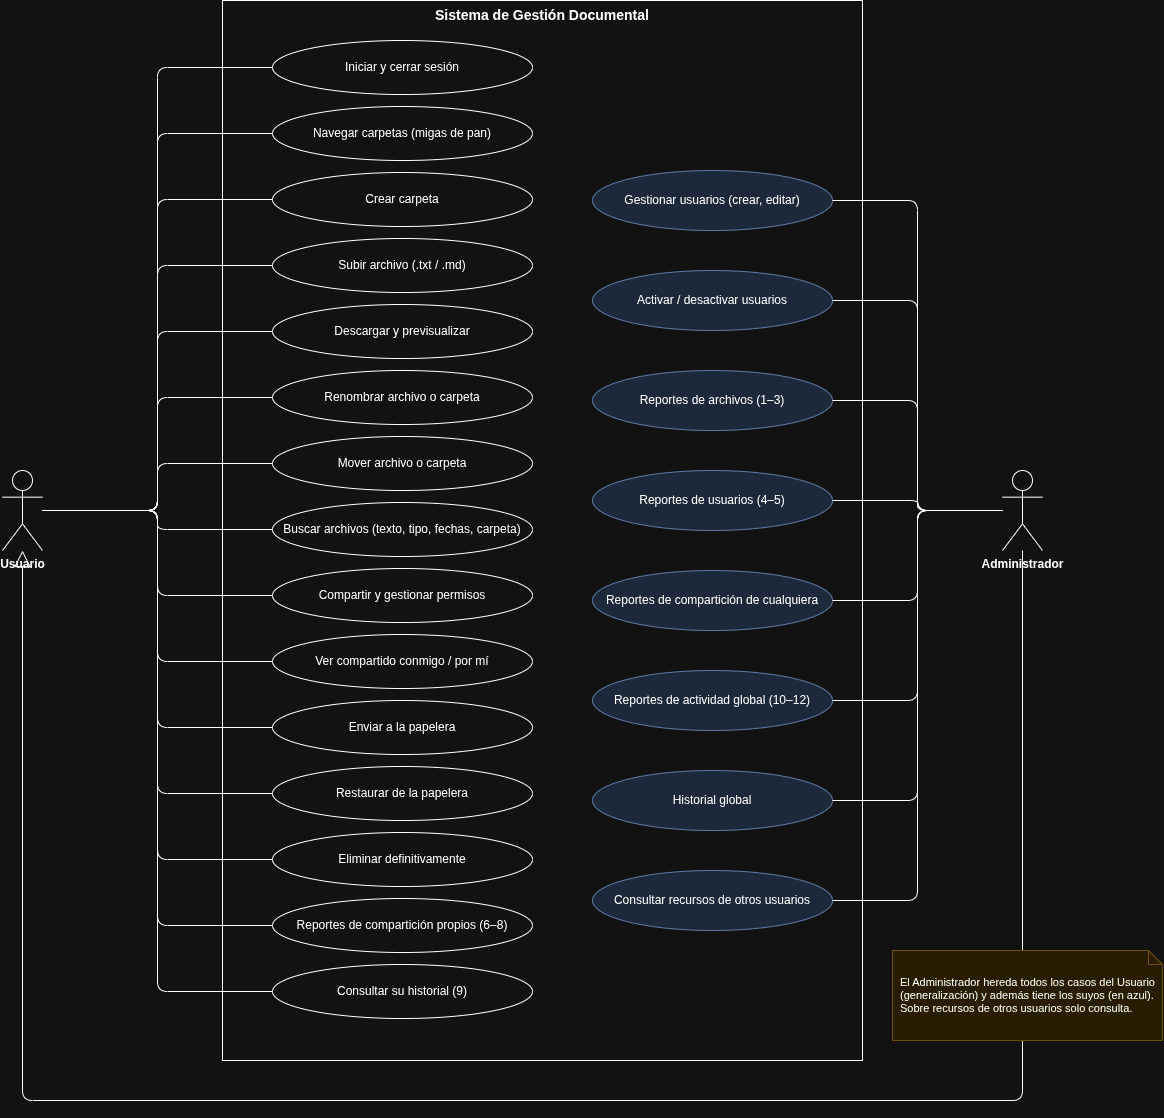

The diagram above was exported from draw.io. Its source (the exported page's mxGraphModel, read from the mxfile embedded in the PNG):
<mxGraphModel dx="1653" dy="793" grid="1" gridSize="10" guides="1" tooltips="1" connect="1" arrows="1" fold="1" page="1" pageScale="1" pageWidth="827" pageHeight="1169" math="0" shadow="0">
  <root>
    <mxCell id="0" />
    <mxCell id="1" parent="0" />
    <mxCell id="QpOp2_7ulVKVEM7ZXaoy-1" parent="1" style="rounded=0;whiteSpace=wrap;html=1;verticalAlign=top;fontStyle=1;fontSize=14;fillColor=none;" value="Sistema de Gestión Documental" vertex="1">
      <mxGeometry height="1060" width="640" x="330" y="30" as="geometry" />
    </mxCell>
    <mxCell id="QpOp2_7ulVKVEM7ZXaoy-2" parent="1" style="shape=umlActor;verticalLabelPosition=bottom;verticalAlign=top;html=1;outlineConnect=0;fontStyle=1;" value="Usuario" vertex="1">
      <mxGeometry height="80" width="40" x="110" y="500" as="geometry" />
    </mxCell>
    <mxCell id="QpOp2_7ulVKVEM7ZXaoy-3" parent="1" style="shape=umlActor;verticalLabelPosition=bottom;verticalAlign=top;html=1;outlineConnect=0;fontStyle=1;" value="Administrador" vertex="1">
      <mxGeometry height="80" width="40" x="1110" y="500" as="geometry" />
    </mxCell>
    <mxCell id="QpOp2_7ulVKVEM7ZXaoy-4" edge="1" parent="1" source="QpOp2_7ulVKVEM7ZXaoy-3" style="endArrow=block;endFill=0;endSize=14;html=1;dashed=0;" target="QpOp2_7ulVKVEM7ZXaoy-2" value="">
      <mxGeometry relative="1" as="geometry">
        <Array as="points">
          <mxPoint x="1130" y="1130" />
          <mxPoint x="130" y="1130" />
        </Array>
      </mxGeometry>
    </mxCell>
    <mxCell id="QpOp2_7ulVKVEM7ZXaoy-5" parent="1" style="shape=note;whiteSpace=wrap;html=1;size=14;align=left;spacingLeft=6;fontSize=11;fillColor=#fff2cc;strokeColor=#d6b656;" value="El Administrador hereda todos los casos del Usuario (generalización) y además tiene los suyos (en azul). Sobre recursos de otros usuarios solo consulta." vertex="1">
      <mxGeometry height="90" width="270" x="1000" y="980" as="geometry" />
    </mxCell>
    <mxCell id="QpOp2_7ulVKVEM7ZXaoy-6" parent="1" style="ellipse;whiteSpace=wrap;html=1;fontSize=12;" value="Iniciar y cerrar sesión" vertex="1">
      <mxGeometry height="54" width="260" x="380" y="70" as="geometry" />
    </mxCell>
    <mxCell id="QpOp2_7ulVKVEM7ZXaoy-7" edge="1" parent="1" source="QpOp2_7ulVKVEM7ZXaoy-2" style="endArrow=none;html=1;edgeStyle=orthogonalEdgeStyle;exitX=1;exitY=0.5;entryX=0;entryY=0.5;" target="QpOp2_7ulVKVEM7ZXaoy-6" value="">
      <mxGeometry relative="1" as="geometry" />
    </mxCell>
    <mxCell id="QpOp2_7ulVKVEM7ZXaoy-8" parent="1" style="ellipse;whiteSpace=wrap;html=1;fontSize=12;" value="Navegar carpetas (migas de pan)" vertex="1">
      <mxGeometry height="54" width="260" x="380" y="136" as="geometry" />
    </mxCell>
    <mxCell id="QpOp2_7ulVKVEM7ZXaoy-9" edge="1" parent="1" source="QpOp2_7ulVKVEM7ZXaoy-2" style="endArrow=none;html=1;edgeStyle=orthogonalEdgeStyle;exitX=1;exitY=0.5;entryX=0;entryY=0.5;" target="QpOp2_7ulVKVEM7ZXaoy-8" value="">
      <mxGeometry relative="1" as="geometry" />
    </mxCell>
    <mxCell id="QpOp2_7ulVKVEM7ZXaoy-10" parent="1" style="ellipse;whiteSpace=wrap;html=1;fontSize=12;" value="Crear carpeta" vertex="1">
      <mxGeometry height="54" width="260" x="380" y="202" as="geometry" />
    </mxCell>
    <mxCell id="QpOp2_7ulVKVEM7ZXaoy-11" edge="1" parent="1" source="QpOp2_7ulVKVEM7ZXaoy-2" style="endArrow=none;html=1;edgeStyle=orthogonalEdgeStyle;exitX=1;exitY=0.5;entryX=0;entryY=0.5;" target="QpOp2_7ulVKVEM7ZXaoy-10" value="">
      <mxGeometry relative="1" as="geometry" />
    </mxCell>
    <mxCell id="QpOp2_7ulVKVEM7ZXaoy-12" parent="1" style="ellipse;whiteSpace=wrap;html=1;fontSize=12;" value="Subir archivo (.txt / .md)" vertex="1">
      <mxGeometry height="54" width="260" x="380" y="268" as="geometry" />
    </mxCell>
    <mxCell id="QpOp2_7ulVKVEM7ZXaoy-13" edge="1" parent="1" source="QpOp2_7ulVKVEM7ZXaoy-2" style="endArrow=none;html=1;edgeStyle=orthogonalEdgeStyle;exitX=1;exitY=0.5;entryX=0;entryY=0.5;" target="QpOp2_7ulVKVEM7ZXaoy-12" value="">
      <mxGeometry relative="1" as="geometry" />
    </mxCell>
    <mxCell id="QpOp2_7ulVKVEM7ZXaoy-14" parent="1" style="ellipse;whiteSpace=wrap;html=1;fontSize=12;" value="Descargar y previsualizar" vertex="1">
      <mxGeometry height="54" width="260" x="380" y="334" as="geometry" />
    </mxCell>
    <mxCell id="QpOp2_7ulVKVEM7ZXaoy-15" edge="1" parent="1" source="QpOp2_7ulVKVEM7ZXaoy-2" style="endArrow=none;html=1;edgeStyle=orthogonalEdgeStyle;exitX=1;exitY=0.5;entryX=0;entryY=0.5;" target="QpOp2_7ulVKVEM7ZXaoy-14" value="">
      <mxGeometry relative="1" as="geometry" />
    </mxCell>
    <mxCell id="QpOp2_7ulVKVEM7ZXaoy-16" parent="1" style="ellipse;whiteSpace=wrap;html=1;fontSize=12;" value="Renombrar archivo o carpeta" vertex="1">
      <mxGeometry height="54" width="260" x="380" y="400" as="geometry" />
    </mxCell>
    <mxCell id="QpOp2_7ulVKVEM7ZXaoy-17" edge="1" parent="1" source="QpOp2_7ulVKVEM7ZXaoy-2" style="endArrow=none;html=1;edgeStyle=orthogonalEdgeStyle;exitX=1;exitY=0.5;entryX=0;entryY=0.5;" target="QpOp2_7ulVKVEM7ZXaoy-16" value="">
      <mxGeometry relative="1" as="geometry" />
    </mxCell>
    <mxCell id="QpOp2_7ulVKVEM7ZXaoy-18" parent="1" style="ellipse;whiteSpace=wrap;html=1;fontSize=12;" value="Mover archivo o carpeta" vertex="1">
      <mxGeometry height="54" width="260" x="380" y="466" as="geometry" />
    </mxCell>
    <mxCell id="QpOp2_7ulVKVEM7ZXaoy-19" edge="1" parent="1" source="QpOp2_7ulVKVEM7ZXaoy-2" style="endArrow=none;html=1;edgeStyle=orthogonalEdgeStyle;exitX=1;exitY=0.5;entryX=0;entryY=0.5;" target="QpOp2_7ulVKVEM7ZXaoy-18" value="">
      <mxGeometry relative="1" as="geometry" />
    </mxCell>
    <mxCell id="QpOp2_7ulVKVEM7ZXaoy-20" parent="1" style="ellipse;whiteSpace=wrap;html=1;fontSize=12;" value="Buscar archivos (texto, tipo, fechas, carpeta)" vertex="1">
      <mxGeometry height="54" width="260" x="380" y="532" as="geometry" />
    </mxCell>
    <mxCell id="QpOp2_7ulVKVEM7ZXaoy-21" edge="1" parent="1" source="QpOp2_7ulVKVEM7ZXaoy-2" style="endArrow=none;html=1;edgeStyle=orthogonalEdgeStyle;exitX=1;exitY=0.5;entryX=0;entryY=0.5;" target="QpOp2_7ulVKVEM7ZXaoy-20" value="">
      <mxGeometry relative="1" as="geometry" />
    </mxCell>
    <mxCell id="QpOp2_7ulVKVEM7ZXaoy-22" parent="1" style="ellipse;whiteSpace=wrap;html=1;fontSize=12;" value="Compartir y gestionar permisos" vertex="1">
      <mxGeometry height="54" width="260" x="380" y="598" as="geometry" />
    </mxCell>
    <mxCell id="QpOp2_7ulVKVEM7ZXaoy-23" edge="1" parent="1" source="QpOp2_7ulVKVEM7ZXaoy-2" style="endArrow=none;html=1;edgeStyle=orthogonalEdgeStyle;exitX=1;exitY=0.5;entryX=0;entryY=0.5;" target="QpOp2_7ulVKVEM7ZXaoy-22" value="">
      <mxGeometry relative="1" as="geometry" />
    </mxCell>
    <mxCell id="QpOp2_7ulVKVEM7ZXaoy-24" parent="1" style="ellipse;whiteSpace=wrap;html=1;fontSize=12;" value="Ver compartido conmigo / por mí" vertex="1">
      <mxGeometry height="54" width="260" x="380" y="664" as="geometry" />
    </mxCell>
    <mxCell id="QpOp2_7ulVKVEM7ZXaoy-25" edge="1" parent="1" source="QpOp2_7ulVKVEM7ZXaoy-2" style="endArrow=none;html=1;edgeStyle=orthogonalEdgeStyle;exitX=1;exitY=0.5;entryX=0;entryY=0.5;" target="QpOp2_7ulVKVEM7ZXaoy-24" value="">
      <mxGeometry relative="1" as="geometry" />
    </mxCell>
    <mxCell id="QpOp2_7ulVKVEM7ZXaoy-26" parent="1" style="ellipse;whiteSpace=wrap;html=1;fontSize=12;" value="Enviar a la papelera" vertex="1">
      <mxGeometry height="54" width="260" x="380" y="730" as="geometry" />
    </mxCell>
    <mxCell id="QpOp2_7ulVKVEM7ZXaoy-27" edge="1" parent="1" source="QpOp2_7ulVKVEM7ZXaoy-2" style="endArrow=none;html=1;edgeStyle=orthogonalEdgeStyle;exitX=1;exitY=0.5;entryX=0;entryY=0.5;" target="QpOp2_7ulVKVEM7ZXaoy-26" value="">
      <mxGeometry relative="1" as="geometry" />
    </mxCell>
    <mxCell id="QpOp2_7ulVKVEM7ZXaoy-28" parent="1" style="ellipse;whiteSpace=wrap;html=1;fontSize=12;" value="Restaurar de la papelera" vertex="1">
      <mxGeometry height="54" width="260" x="380" y="796" as="geometry" />
    </mxCell>
    <mxCell id="QpOp2_7ulVKVEM7ZXaoy-29" edge="1" parent="1" source="QpOp2_7ulVKVEM7ZXaoy-2" style="endArrow=none;html=1;edgeStyle=orthogonalEdgeStyle;exitX=1;exitY=0.5;entryX=0;entryY=0.5;" target="QpOp2_7ulVKVEM7ZXaoy-28" value="">
      <mxGeometry relative="1" as="geometry" />
    </mxCell>
    <mxCell id="QpOp2_7ulVKVEM7ZXaoy-30" parent="1" style="ellipse;whiteSpace=wrap;html=1;fontSize=12;" value="Eliminar definitivamente" vertex="1">
      <mxGeometry height="54" width="260" x="380" y="862" as="geometry" />
    </mxCell>
    <mxCell id="QpOp2_7ulVKVEM7ZXaoy-31" edge="1" parent="1" source="QpOp2_7ulVKVEM7ZXaoy-2" style="endArrow=none;html=1;edgeStyle=orthogonalEdgeStyle;exitX=1;exitY=0.5;entryX=0;entryY=0.5;" target="QpOp2_7ulVKVEM7ZXaoy-30" value="">
      <mxGeometry relative="1" as="geometry" />
    </mxCell>
    <mxCell id="QpOp2_7ulVKVEM7ZXaoy-32" parent="1" style="ellipse;whiteSpace=wrap;html=1;fontSize=12;" value="Reportes de compartición propios (6–8)" vertex="1">
      <mxGeometry height="54" width="260" x="380" y="928" as="geometry" />
    </mxCell>
    <mxCell id="QpOp2_7ulVKVEM7ZXaoy-33" edge="1" parent="1" source="QpOp2_7ulVKVEM7ZXaoy-2" style="endArrow=none;html=1;edgeStyle=orthogonalEdgeStyle;exitX=1;exitY=0.5;entryX=0;entryY=0.5;" target="QpOp2_7ulVKVEM7ZXaoy-32" value="">
      <mxGeometry relative="1" as="geometry" />
    </mxCell>
    <mxCell id="QpOp2_7ulVKVEM7ZXaoy-34" parent="1" style="ellipse;whiteSpace=wrap;html=1;fontSize=12;" value="Consultar su historial (9)" vertex="1">
      <mxGeometry height="54" width="260" x="380" y="994" as="geometry" />
    </mxCell>
    <mxCell id="QpOp2_7ulVKVEM7ZXaoy-35" edge="1" parent="1" source="QpOp2_7ulVKVEM7ZXaoy-2" style="endArrow=none;html=1;edgeStyle=orthogonalEdgeStyle;exitX=1;exitY=0.5;entryX=0;entryY=0.5;" target="QpOp2_7ulVKVEM7ZXaoy-34" value="">
      <mxGeometry relative="1" as="geometry" />
    </mxCell>
    <mxCell id="QpOp2_7ulVKVEM7ZXaoy-36" parent="1" style="ellipse;whiteSpace=wrap;html=1;fontSize=12;fillColor=#dae8fc;strokeColor=#6c8ebf;" value="Gestionar usuarios (crear, editar)" vertex="1">
      <mxGeometry height="60" width="240" x="700" y="200" as="geometry" />
    </mxCell>
    <mxCell id="QpOp2_7ulVKVEM7ZXaoy-37" edge="1" parent="1" source="QpOp2_7ulVKVEM7ZXaoy-3" style="endArrow=none;html=1;edgeStyle=orthogonalEdgeStyle;exitX=0;exitY=0.5;entryX=1;entryY=0.5;" target="QpOp2_7ulVKVEM7ZXaoy-36" value="">
      <mxGeometry relative="1" as="geometry" />
    </mxCell>
    <mxCell id="QpOp2_7ulVKVEM7ZXaoy-38" parent="1" style="ellipse;whiteSpace=wrap;html=1;fontSize=12;fillColor=#dae8fc;strokeColor=#6c8ebf;" value="Activar / desactivar usuarios" vertex="1">
      <mxGeometry height="60" width="240" x="700" y="300" as="geometry" />
    </mxCell>
    <mxCell id="QpOp2_7ulVKVEM7ZXaoy-39" edge="1" parent="1" source="QpOp2_7ulVKVEM7ZXaoy-3" style="endArrow=none;html=1;edgeStyle=orthogonalEdgeStyle;exitX=0;exitY=0.5;entryX=1;entryY=0.5;" target="QpOp2_7ulVKVEM7ZXaoy-38" value="">
      <mxGeometry relative="1" as="geometry" />
    </mxCell>
    <mxCell id="QpOp2_7ulVKVEM7ZXaoy-40" parent="1" style="ellipse;whiteSpace=wrap;html=1;fontSize=12;fillColor=#dae8fc;strokeColor=#6c8ebf;" value="Reportes de archivos (1–3)" vertex="1">
      <mxGeometry height="60" width="240" x="700" y="400" as="geometry" />
    </mxCell>
    <mxCell id="QpOp2_7ulVKVEM7ZXaoy-41" edge="1" parent="1" source="QpOp2_7ulVKVEM7ZXaoy-3" style="endArrow=none;html=1;edgeStyle=orthogonalEdgeStyle;exitX=0;exitY=0.5;entryX=1;entryY=0.5;" target="QpOp2_7ulVKVEM7ZXaoy-40" value="">
      <mxGeometry relative="1" as="geometry" />
    </mxCell>
    <mxCell id="QpOp2_7ulVKVEM7ZXaoy-42" parent="1" style="ellipse;whiteSpace=wrap;html=1;fontSize=12;fillColor=#dae8fc;strokeColor=#6c8ebf;" value="Reportes de usuarios (4–5)" vertex="1">
      <mxGeometry height="60" width="240" x="700" y="500" as="geometry" />
    </mxCell>
    <mxCell id="QpOp2_7ulVKVEM7ZXaoy-43" edge="1" parent="1" source="QpOp2_7ulVKVEM7ZXaoy-3" style="endArrow=none;html=1;edgeStyle=orthogonalEdgeStyle;exitX=0;exitY=0.5;entryX=1;entryY=0.5;" target="QpOp2_7ulVKVEM7ZXaoy-42" value="">
      <mxGeometry relative="1" as="geometry" />
    </mxCell>
    <mxCell id="QpOp2_7ulVKVEM7ZXaoy-44" parent="1" style="ellipse;whiteSpace=wrap;html=1;fontSize=12;fillColor=#dae8fc;strokeColor=#6c8ebf;" value="Reportes de compartición de cualquiera" vertex="1">
      <mxGeometry height="60" width="240" x="700" y="600" as="geometry" />
    </mxCell>
    <mxCell id="QpOp2_7ulVKVEM7ZXaoy-45" edge="1" parent="1" source="QpOp2_7ulVKVEM7ZXaoy-3" style="endArrow=none;html=1;edgeStyle=orthogonalEdgeStyle;exitX=0;exitY=0.5;entryX=1;entryY=0.5;" target="QpOp2_7ulVKVEM7ZXaoy-44" value="">
      <mxGeometry relative="1" as="geometry" />
    </mxCell>
    <mxCell id="QpOp2_7ulVKVEM7ZXaoy-46" parent="1" style="ellipse;whiteSpace=wrap;html=1;fontSize=12;fillColor=#dae8fc;strokeColor=#6c8ebf;" value="Reportes de actividad global (10–12)" vertex="1">
      <mxGeometry height="60" width="240" x="700" y="700" as="geometry" />
    </mxCell>
    <mxCell id="QpOp2_7ulVKVEM7ZXaoy-47" edge="1" parent="1" source="QpOp2_7ulVKVEM7ZXaoy-3" style="endArrow=none;html=1;edgeStyle=orthogonalEdgeStyle;exitX=0;exitY=0.5;entryX=1;entryY=0.5;" target="QpOp2_7ulVKVEM7ZXaoy-46" value="">
      <mxGeometry relative="1" as="geometry" />
    </mxCell>
    <mxCell id="QpOp2_7ulVKVEM7ZXaoy-48" parent="1" style="ellipse;whiteSpace=wrap;html=1;fontSize=12;fillColor=#dae8fc;strokeColor=#6c8ebf;" value="Historial global" vertex="1">
      <mxGeometry height="60" width="240" x="700" y="800" as="geometry" />
    </mxCell>
    <mxCell id="QpOp2_7ulVKVEM7ZXaoy-49" edge="1" parent="1" source="QpOp2_7ulVKVEM7ZXaoy-3" style="endArrow=none;html=1;edgeStyle=orthogonalEdgeStyle;exitX=0;exitY=0.5;entryX=1;entryY=0.5;" target="QpOp2_7ulVKVEM7ZXaoy-48" value="">
      <mxGeometry relative="1" as="geometry" />
    </mxCell>
    <mxCell id="QpOp2_7ulVKVEM7ZXaoy-50" parent="1" style="ellipse;whiteSpace=wrap;html=1;fontSize=12;fillColor=#dae8fc;strokeColor=#6c8ebf;" value="Consultar recursos de otros usuarios" vertex="1">
      <mxGeometry height="60" width="240" x="700" y="900" as="geometry" />
    </mxCell>
    <mxCell id="QpOp2_7ulVKVEM7ZXaoy-51" edge="1" parent="1" source="QpOp2_7ulVKVEM7ZXaoy-3" style="endArrow=none;html=1;edgeStyle=orthogonalEdgeStyle;exitX=0;exitY=0.5;entryX=1;entryY=0.5;" target="QpOp2_7ulVKVEM7ZXaoy-50" value="">
      <mxGeometry relative="1" as="geometry" />
    </mxCell>
  </root>
</mxGraphModel>